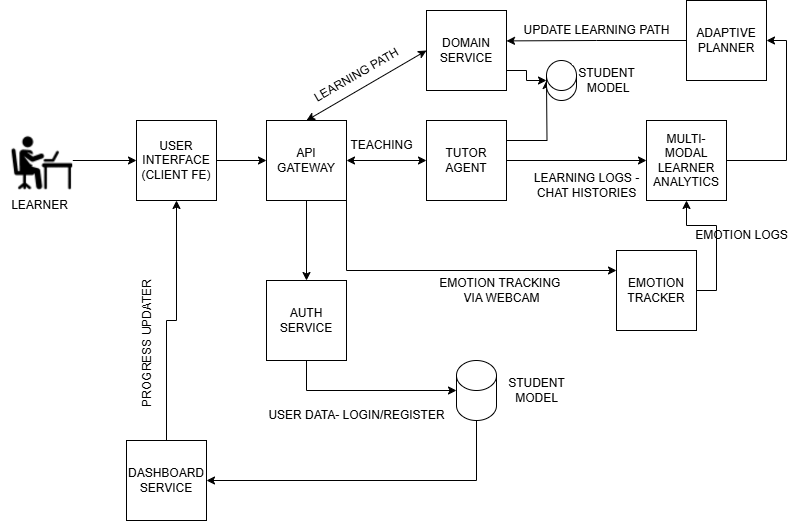

The diagram above was exported from draw.io. Its source (the exported page's mxGraphModel, read from the mxfile embedded in the PNG):
<mxGraphModel dx="1034" dy="618" grid="1" gridSize="10" guides="1" tooltips="1" connect="1" arrows="1" fold="1" page="1" pageScale="1" pageWidth="850" pageHeight="1100" math="0" shadow="0">
  <root>
    <mxCell id="0" />
    <mxCell id="1" parent="0" />
    <mxCell id="64jtqTWDDqjFXA4ko-Vj-5" style="edgeStyle=orthogonalEdgeStyle;rounded=0;orthogonalLoop=1;jettySize=auto;html=1;exitX=1;exitY=0.5;exitDx=0;exitDy=0;entryX=0;entryY=0.5;entryDx=0;entryDy=0;" edge="1" parent="1" source="64jtqTWDDqjFXA4ko-Vj-2" target="64jtqTWDDqjFXA4ko-Vj-4">
      <mxGeometry relative="1" as="geometry" />
    </mxCell>
    <mxCell id="64jtqTWDDqjFXA4ko-Vj-2" value="" style="shape=image;verticalLabelPosition=bottom;labelBackgroundColor=default;verticalAlign=top;aspect=fixed;imageAspect=0;image=data:image/png,(base64 omitted: 22264 chars);" vertex="1" parent="1">
      <mxGeometry x="30" y="210" width="66.24" height="60" as="geometry" />
    </mxCell>
    <mxCell id="64jtqTWDDqjFXA4ko-Vj-3" value="LEARNER" style="text;html=1;align=center;verticalAlign=middle;resizable=0;points=[];autosize=1;strokeColor=none;fillColor=none;" vertex="1" parent="1">
      <mxGeometry x="23.12" y="270" width="80" height="30" as="geometry" />
    </mxCell>
    <mxCell id="64jtqTWDDqjFXA4ko-Vj-9" style="edgeStyle=orthogonalEdgeStyle;rounded=0;orthogonalLoop=1;jettySize=auto;html=1;exitX=1;exitY=0.5;exitDx=0;exitDy=0;entryX=0;entryY=0.5;entryDx=0;entryDy=0;" edge="1" parent="1" source="64jtqTWDDqjFXA4ko-Vj-4" target="64jtqTWDDqjFXA4ko-Vj-7">
      <mxGeometry relative="1" as="geometry" />
    </mxCell>
    <mxCell id="64jtqTWDDqjFXA4ko-Vj-4" value="USER INTERFACE&lt;div&gt;(CLIENT FE)&lt;/div&gt;" style="whiteSpace=wrap;html=1;aspect=fixed;" vertex="1" parent="1">
      <mxGeometry x="160" y="200" width="80" height="80" as="geometry" />
    </mxCell>
    <mxCell id="64jtqTWDDqjFXA4ko-Vj-18" style="edgeStyle=orthogonalEdgeStyle;rounded=0;orthogonalLoop=1;jettySize=auto;html=1;exitX=0.5;exitY=1;exitDx=0;exitDy=0;entryX=0.5;entryY=0;entryDx=0;entryDy=0;" edge="1" parent="1" source="64jtqTWDDqjFXA4ko-Vj-7" target="64jtqTWDDqjFXA4ko-Vj-10">
      <mxGeometry relative="1" as="geometry" />
    </mxCell>
    <mxCell id="64jtqTWDDqjFXA4ko-Vj-21" style="edgeStyle=orthogonalEdgeStyle;rounded=0;orthogonalLoop=1;jettySize=auto;html=1;exitX=0.5;exitY=0;exitDx=0;exitDy=0;" edge="1" parent="1" source="64jtqTWDDqjFXA4ko-Vj-7">
      <mxGeometry relative="1" as="geometry">
        <mxPoint x="330" y="200" as="targetPoint" />
      </mxGeometry>
    </mxCell>
    <mxCell id="64jtqTWDDqjFXA4ko-Vj-35" style="edgeStyle=orthogonalEdgeStyle;rounded=0;orthogonalLoop=1;jettySize=auto;html=1;exitX=1;exitY=1;exitDx=0;exitDy=0;entryX=0;entryY=0.25;entryDx=0;entryDy=0;" edge="1" parent="1" source="64jtqTWDDqjFXA4ko-Vj-7" target="64jtqTWDDqjFXA4ko-Vj-13">
      <mxGeometry relative="1" as="geometry" />
    </mxCell>
    <mxCell id="64jtqTWDDqjFXA4ko-Vj-7" value="API GATEWAY" style="whiteSpace=wrap;html=1;aspect=fixed;" vertex="1" parent="1">
      <mxGeometry x="290" y="200" width="80" height="80" as="geometry" />
    </mxCell>
    <mxCell id="64jtqTWDDqjFXA4ko-Vj-10" value="AUTH SERVICE" style="whiteSpace=wrap;html=1;aspect=fixed;" vertex="1" parent="1">
      <mxGeometry x="290" y="360" width="80" height="80" as="geometry" />
    </mxCell>
    <mxCell id="64jtqTWDDqjFXA4ko-Vj-11" value="DOMAIN SERVICE" style="whiteSpace=wrap;html=1;aspect=fixed;" vertex="1" parent="1">
      <mxGeometry x="450" y="90" width="80" height="80" as="geometry" />
    </mxCell>
    <mxCell id="64jtqTWDDqjFXA4ko-Vj-26" style="edgeStyle=orthogonalEdgeStyle;rounded=0;orthogonalLoop=1;jettySize=auto;html=1;exitX=1;exitY=0.5;exitDx=0;exitDy=0;" edge="1" parent="1" source="64jtqTWDDqjFXA4ko-Vj-12" target="64jtqTWDDqjFXA4ko-Vj-14">
      <mxGeometry relative="1" as="geometry" />
    </mxCell>
    <mxCell id="64jtqTWDDqjFXA4ko-Vj-41" style="edgeStyle=orthogonalEdgeStyle;rounded=0;orthogonalLoop=1;jettySize=auto;html=1;exitX=1;exitY=0.25;exitDx=0;exitDy=0;" edge="1" parent="1" source="64jtqTWDDqjFXA4ko-Vj-12">
      <mxGeometry relative="1" as="geometry">
        <mxPoint x="570" y="160" as="targetPoint" />
      </mxGeometry>
    </mxCell>
    <mxCell id="64jtqTWDDqjFXA4ko-Vj-12" value="TUTOR AGENT" style="whiteSpace=wrap;html=1;aspect=fixed;" vertex="1" parent="1">
      <mxGeometry x="450" y="200" width="80" height="80" as="geometry" />
    </mxCell>
    <mxCell id="64jtqTWDDqjFXA4ko-Vj-28" style="edgeStyle=orthogonalEdgeStyle;rounded=0;orthogonalLoop=1;jettySize=auto;html=1;exitX=1;exitY=0.5;exitDx=0;exitDy=0;entryX=0.5;entryY=1;entryDx=0;entryDy=0;" edge="1" parent="1" source="64jtqTWDDqjFXA4ko-Vj-13" target="64jtqTWDDqjFXA4ko-Vj-14">
      <mxGeometry relative="1" as="geometry" />
    </mxCell>
    <mxCell id="64jtqTWDDqjFXA4ko-Vj-13" value="EMOTION TRACKER" style="whiteSpace=wrap;html=1;aspect=fixed;" vertex="1" parent="1">
      <mxGeometry x="640" y="330" width="80" height="80" as="geometry" />
    </mxCell>
    <mxCell id="64jtqTWDDqjFXA4ko-Vj-30" style="edgeStyle=orthogonalEdgeStyle;rounded=0;orthogonalLoop=1;jettySize=auto;html=1;exitX=1;exitY=0.5;exitDx=0;exitDy=0;entryX=1;entryY=0.5;entryDx=0;entryDy=0;" edge="1" parent="1" source="64jtqTWDDqjFXA4ko-Vj-14" target="64jtqTWDDqjFXA4ko-Vj-15">
      <mxGeometry relative="1" as="geometry" />
    </mxCell>
    <mxCell id="64jtqTWDDqjFXA4ko-Vj-14" value="MULTI-MODAL LEARNER ANALYTICS" style="whiteSpace=wrap;html=1;aspect=fixed;" vertex="1" parent="1">
      <mxGeometry x="670" y="200" width="80" height="80" as="geometry" />
    </mxCell>
    <mxCell id="64jtqTWDDqjFXA4ko-Vj-15" value="ADAPTIVE PLANNER" style="whiteSpace=wrap;html=1;aspect=fixed;" vertex="1" parent="1">
      <mxGeometry x="710" y="80" width="80" height="80" as="geometry" />
    </mxCell>
    <mxCell id="64jtqTWDDqjFXA4ko-Vj-45" style="edgeStyle=orthogonalEdgeStyle;rounded=0;orthogonalLoop=1;jettySize=auto;html=1;exitX=0.5;exitY=0;exitDx=0;exitDy=0;entryX=0.5;entryY=1;entryDx=0;entryDy=0;" edge="1" parent="1" source="64jtqTWDDqjFXA4ko-Vj-16" target="64jtqTWDDqjFXA4ko-Vj-4">
      <mxGeometry relative="1" as="geometry" />
    </mxCell>
    <mxCell id="64jtqTWDDqjFXA4ko-Vj-16" value="DASHBOARD SERVICE" style="whiteSpace=wrap;html=1;aspect=fixed;" vertex="1" parent="1">
      <mxGeometry x="150" y="520" width="80" height="80" as="geometry" />
    </mxCell>
    <mxCell id="64jtqTWDDqjFXA4ko-Vj-44" style="edgeStyle=orthogonalEdgeStyle;rounded=0;orthogonalLoop=1;jettySize=auto;html=1;exitX=0.5;exitY=1;exitDx=0;exitDy=0;exitPerimeter=0;entryX=1;entryY=0.5;entryDx=0;entryDy=0;" edge="1" parent="1" source="64jtqTWDDqjFXA4ko-Vj-17" target="64jtqTWDDqjFXA4ko-Vj-16">
      <mxGeometry relative="1" as="geometry" />
    </mxCell>
    <mxCell id="64jtqTWDDqjFXA4ko-Vj-17" value="" style="shape=cylinder3;whiteSpace=wrap;html=1;boundedLbl=1;backgroundOutline=1;size=15;" vertex="1" parent="1">
      <mxGeometry x="480" y="440" width="40" height="60" as="geometry" />
    </mxCell>
    <mxCell id="64jtqTWDDqjFXA4ko-Vj-19" style="edgeStyle=orthogonalEdgeStyle;rounded=0;orthogonalLoop=1;jettySize=auto;html=1;exitX=0.5;exitY=1;exitDx=0;exitDy=0;entryX=0;entryY=0.5;entryDx=0;entryDy=0;entryPerimeter=0;" edge="1" parent="1" source="64jtqTWDDqjFXA4ko-Vj-10" target="64jtqTWDDqjFXA4ko-Vj-17">
      <mxGeometry relative="1" as="geometry" />
    </mxCell>
    <mxCell id="64jtqTWDDqjFXA4ko-Vj-20" value="USER DATA- LOGIN/REGISTER" style="text;html=1;align=center;verticalAlign=middle;resizable=0;points=[];autosize=1;strokeColor=none;fillColor=none;" vertex="1" parent="1">
      <mxGeometry x="280" y="480" width="200" height="30" as="geometry" />
    </mxCell>
    <mxCell id="64jtqTWDDqjFXA4ko-Vj-22" value="" style="endArrow=classic;startArrow=classic;html=1;rounded=0;exitX=0.5;exitY=0;exitDx=0;exitDy=0;entryX=0;entryY=0.5;entryDx=0;entryDy=0;" edge="1" parent="1" source="64jtqTWDDqjFXA4ko-Vj-7" target="64jtqTWDDqjFXA4ko-Vj-11">
      <mxGeometry width="50" height="50" relative="1" as="geometry">
        <mxPoint x="400" y="350" as="sourcePoint" />
        <mxPoint x="450" y="300" as="targetPoint" />
      </mxGeometry>
    </mxCell>
    <mxCell id="64jtqTWDDqjFXA4ko-Vj-23" value="LEARNING PATH" style="text;html=1;align=center;verticalAlign=middle;resizable=0;points=[];autosize=1;strokeColor=none;fillColor=none;rotation=-30;" vertex="1" parent="1">
      <mxGeometry x="320" y="140" width="120" height="30" as="geometry" />
    </mxCell>
    <mxCell id="64jtqTWDDqjFXA4ko-Vj-24" value="" style="endArrow=classic;startArrow=classic;html=1;rounded=0;exitX=1;exitY=0.5;exitDx=0;exitDy=0;entryX=0;entryY=0.5;entryDx=0;entryDy=0;" edge="1" parent="1" source="64jtqTWDDqjFXA4ko-Vj-7" target="64jtqTWDDqjFXA4ko-Vj-12">
      <mxGeometry width="50" height="50" relative="1" as="geometry">
        <mxPoint x="400" y="350" as="sourcePoint" />
        <mxPoint x="450" y="300" as="targetPoint" />
      </mxGeometry>
    </mxCell>
    <mxCell id="64jtqTWDDqjFXA4ko-Vj-25" value="TEACHING" style="text;html=1;align=center;verticalAlign=middle;resizable=0;points=[];autosize=1;strokeColor=none;fillColor=none;" vertex="1" parent="1">
      <mxGeometry x="360" y="210" width="90" height="30" as="geometry" />
    </mxCell>
    <mxCell id="64jtqTWDDqjFXA4ko-Vj-27" value="LEARNING LOGS -&lt;div&gt;CHAT HISTORIES&lt;/div&gt;" style="text;html=1;align=center;verticalAlign=middle;resizable=0;points=[];autosize=1;strokeColor=none;fillColor=none;" vertex="1" parent="1">
      <mxGeometry x="545" y="245" width="130" height="40" as="geometry" />
    </mxCell>
    <mxCell id="64jtqTWDDqjFXA4ko-Vj-29" value="EMOTION LOGS" style="text;html=1;align=center;verticalAlign=middle;resizable=0;points=[];autosize=1;strokeColor=none;fillColor=none;" vertex="1" parent="1">
      <mxGeometry x="705" y="300" width="120" height="30" as="geometry" />
    </mxCell>
    <mxCell id="64jtqTWDDqjFXA4ko-Vj-31" style="edgeStyle=orthogonalEdgeStyle;rounded=0;orthogonalLoop=1;jettySize=auto;html=1;exitX=0;exitY=0.5;exitDx=0;exitDy=0;entryX=1;entryY=0.38;entryDx=0;entryDy=0;entryPerimeter=0;" edge="1" parent="1" source="64jtqTWDDqjFXA4ko-Vj-15" target="64jtqTWDDqjFXA4ko-Vj-11">
      <mxGeometry relative="1" as="geometry" />
    </mxCell>
    <mxCell id="64jtqTWDDqjFXA4ko-Vj-32" value="UPDATE LEARNING PATH" style="text;html=1;align=center;verticalAlign=middle;resizable=0;points=[];autosize=1;strokeColor=none;fillColor=none;" vertex="1" parent="1">
      <mxGeometry x="535" y="95" width="170" height="30" as="geometry" />
    </mxCell>
    <mxCell id="64jtqTWDDqjFXA4ko-Vj-36" value="EMOTION TRACKING&amp;nbsp;&lt;div&gt;VIA WEBCAM&lt;/div&gt;" style="text;html=1;align=center;verticalAlign=middle;resizable=0;points=[];autosize=1;strokeColor=none;fillColor=none;" vertex="1" parent="1">
      <mxGeometry x="450" y="350" width="150" height="40" as="geometry" />
    </mxCell>
    <mxCell id="64jtqTWDDqjFXA4ko-Vj-37" value="" style="shape=cylinder3;whiteSpace=wrap;html=1;boundedLbl=1;backgroundOutline=1;size=15;" vertex="1" parent="1">
      <mxGeometry x="570" y="140" width="30" height="40" as="geometry" />
    </mxCell>
    <mxCell id="64jtqTWDDqjFXA4ko-Vj-40" style="edgeStyle=orthogonalEdgeStyle;rounded=0;orthogonalLoop=1;jettySize=auto;html=1;exitX=1;exitY=0.75;exitDx=0;exitDy=0;entryX=0;entryY=0.5;entryDx=0;entryDy=0;entryPerimeter=0;" edge="1" parent="1" source="64jtqTWDDqjFXA4ko-Vj-11" target="64jtqTWDDqjFXA4ko-Vj-37">
      <mxGeometry relative="1" as="geometry" />
    </mxCell>
    <mxCell id="64jtqTWDDqjFXA4ko-Vj-42" value="STUDENT&lt;div&gt;&amp;nbsp;MODEL&lt;/div&gt;" style="text;html=1;align=center;verticalAlign=middle;resizable=0;points=[];autosize=1;strokeColor=none;fillColor=none;" vertex="1" parent="1">
      <mxGeometry x="590" y="140" width="80" height="40" as="geometry" />
    </mxCell>
    <mxCell id="64jtqTWDDqjFXA4ko-Vj-43" value="STUDENT&lt;div&gt;MODEL&lt;/div&gt;" style="text;html=1;align=center;verticalAlign=middle;resizable=0;points=[];autosize=1;strokeColor=none;fillColor=none;" vertex="1" parent="1">
      <mxGeometry x="520" y="450" width="80" height="40" as="geometry" />
    </mxCell>
    <mxCell id="64jtqTWDDqjFXA4ko-Vj-46" value="PROGRESS UPDATER" style="text;html=1;align=center;verticalAlign=middle;resizable=0;points=[];autosize=1;strokeColor=none;fillColor=none;rotation=-90;" vertex="1" parent="1">
      <mxGeometry x="96.24" y="408" width="150" height="30" as="geometry" />
    </mxCell>
  </root>
</mxGraphModel>